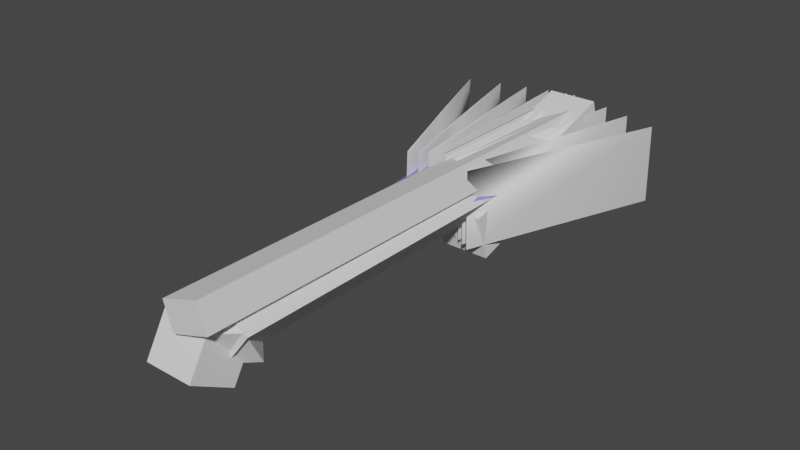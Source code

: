 # Source: ark_nova_v5_3_source.blend  (saved by Blender 2.80.41; exported with 4.5.12 LTS)
import bpy
from mathutils import Matrix  # noqa: F401  (used for matrix-valued properties, if any)

bpy.ops.wm.read_factory_settings(use_empty=True)
scene = bpy.context.scene
scene.name = 'Scene'

# ---- collections
col_collection = bpy.data.collections.new('Collection'); scene.collection.children.link(col_collection)

# ---- materials (node trees are filled in below, after node groups)
mat_adamantine_armor = bpy.data.materials.new('Adamantine Armor')
mat_adamantine_armor.alpha_threshold = 0.0
mat_adamantine_armor.use_transparent_shadow = False
mat_adamantine_armor.roughness = 0.5
mat_adamantine_armor.line_color = (0.0, 0.0, 0.0, 1.0)
mat_white_paint = bpy.data.materials.new('White Paint')
mat_white_paint.use_transparent_shadow = False
mat_white_paint.roughness = 0.25
mat_heat_paint = bpy.data.materials.new('Heat Paint')
mat_heat_paint.use_transparent_shadow = False
mat_heat_paint.roughness = 0.25

# ---- material node trees
mat_adamantine_armor.use_nodes = True; mat_adamantine_armor.node_tree.nodes.clear()
_N = mat_adamantine_armor.node_tree.nodes; _L = mat_adamantine_armor.node_tree.links
n0 = _N.new('ShaderNodeOutputMaterial'); n0.name = 'Material Output'; n0.location = (300, 300)
n1 = _N.new('ShaderNodeBsdfPrincipled'); n1.name = 'Principled BSDF'; n1.location = (10, 300)
n1.distribution = 'GGX'
n1.subsurface_method = 'BURLEY'
n1.inputs[0].default_value = (0.2608, 0.2774, 0.8, 1.0)
n1.inputs[3].default_value = 1.45
_L.new(n1.outputs[0], n0.inputs[0])
n0.is_active_output = True
mat_white_paint.use_nodes = True; mat_white_paint.node_tree.nodes.clear()
_N = mat_white_paint.node_tree.nodes; _L = mat_white_paint.node_tree.links
n0 = _N.new('ShaderNodeOutputMaterial'); n0.name = 'Material Output'; n0.location = (300, 300)
n1 = _N.new('ShaderNodeBsdfPrincipled'); n1.name = 'Principled BSDF'; n1.location = (10, 300)
n1.distribution = 'GGX'
n1.subsurface_method = 'BURLEY'
n1.inputs[0].default_value = (0.8941, 1.0, 0.9397, 1.0)
n1.inputs[3].default_value = 1.45
_L.new(n1.outputs[0], n0.inputs[0])
n0.is_active_output = True
mat_heat_paint.use_nodes = True; mat_heat_paint.node_tree.nodes.clear()
_N = mat_heat_paint.node_tree.nodes; _L = mat_heat_paint.node_tree.links
n0 = _N.new('ShaderNodeOutputMaterial'); n0.name = 'Material Output'; n0.location = (300, 300)
n1 = _N.new('ShaderNodeBsdfPrincipled'); n1.name = 'Principled BSDF'; n1.location = (10, 300)
n1.distribution = 'GGX'
n1.subsurface_method = 'BURLEY'
n1.inputs[0].default_value = (0.1845, 0.1845, 0.1845, 1.0)
n1.inputs[3].default_value = 1.45
_L.new(n1.outputs[0], n0.inputs[0])
n0.is_active_output = True

# ---- world
world_world = bpy.data.worlds.new('World'); scene.world = world_world
world_world.color = (0.05088, 0.05088, 0.05088)
world_world.use_sun_shadow = False
world_world.sun_shadow_jitter_overblur = 0.0

# ---- meshes
me_cube_001 = bpy.data.meshes.new('Cube.001')
me_cube_001.from_pydata([(-0.01033, -7.438, 0.3183), (-0.01033, 4.431, 0.1083), (-0.1108, 8.491, 0.3026), (-0.01033, -7.434, 0.1083), (-0.1108, 8.744, 0.6328), (-0.01033, 6.344, 0.8072), (0.3949, -7.442, 0.3183), (0.7707, 4.405, 0.1083), (0.9255, 8.491, 0.3026), (0.3949, -7.438, 0.1083), (0.9255, 8.744, 0.6328), (0.8445, 6.344, 0.8072), (-0.01033, -0.8104, 0.6074), (0.5625, -0.8104, 0.6074), (0.5625, -2.855, 0.1083), (-0.01033, -2.661, 0.1083)], [], [(9, 14, 13, 6), (2, 4, 10, 8), (1, 2, 8, 7), (4, 5, 11, 10), (0, 3, 9, 6), (12, 0, 6, 13), (15, 3, 0, 12, 5, 4, 2, 1), (5, 12, 13, 11), (13, 14, 7, 8, 10, 11), (15, 1, 7, 14), (15, 14, 9, 3)])
_uv = me_cube_001.uv_layers.new(name='UVMap')
_uv.uv.foreach_set('vector', [0.0, 0.0, 0.0, 0.0, 0.0, 0.0, 0.0, 0.0, 0.0, 0.0, 0.0, 0.0, 0.0, 0.0, 0.0, 0.0, 0.0, 0.0, 0.0, 0.0, 0.0, 0.0, 0.0, 0.0, 0.0, 0.0, 0.0, 0.0, 0.0, 0.0, 0.0, 0.0, 0.0, 0.0, 0.0, 0.0, 0.0, 0.0, 0.0, 0.0, 0.0, 0.0, 0.0, 0.0, 0.0, 0.0, 0.0, 0.0, 0.0, 0.0, 0.0, 0.0, 0.0, 0.0, 0.0, 0.0, 0.0, 0.0, 0.0, 0.0, 0.0, 0.0, 0.0, 0.0, 0.0, 0.0, 0.0, 0.0, 0.0, 0.0, 0.0, 0.0, 0.0, 0.0, 0.0, 0.0, 0.0, 0.0, 0.0, 0.0, 0.0, 0.0, 0.0, 0.0, 0.0, 0.0, 0.0, 0.0, 0.0, 0.0, 0.0, 0.0, 0.0, 0.0, 0.0, 0.0, 0.0, 0.0, 0.0, 0.0])
me_cube_001.use_remesh_preserve_volume = False
me_cube_001.use_remesh_preserve_attributes = False
me_cube_001.use_mirror_vertex_groups = False
me_cube_001.update()
me_plane = bpy.data.meshes.new('Plane')
me_plane.from_pydata([(0.02825, -0.1812, 7.785), (0.9447, 1.012, 7.788), (0.9796, 1.03, -10.17), (0.06449, -0.1614, -10.06)], [], [(0, 1, 2, 3)])
_uv = me_plane.uv_layers.new(name='UVMap')
_uv.uv.foreach_set('vector', [0.0, 0.0, 0.0, 0.0, 0.0, 0.0, 0.0, 0.0])
me_plane.use_remesh_preserve_volume = False
me_plane.use_remesh_preserve_attributes = False
me_plane.use_mirror_vertex_groups = False
me_plane.update()
me_cube_000 = bpy.data.meshes.new('Cube.000')
me_cube_000.from_pydata([(0.0, 9.195, 0.7491), (0.3825, -7.237, 0.2025), (0.1931, -7.51, 0.2912), (0.0, -7.516, 0.2917), (0.2996, 2.183, 0.643), (0.0, 2.233, 0.6514), (1.212, 7.316, 0.3427), (0.5922, -1.598, 0.3159), (1.066, 2.049, 0.2021), (0.0, -1.587, 0.5133), (0.2584, -1.571, 0.5068), (0.279, 0.3062, 0.5749), (0.0, 0.3228, 0.5824), (0.7516, 0.2366, 0.3034), (0.1059, 9.195, 0.7491), (1.979, 6.255, -0.1382), (1.916, 6.479, -0.0928)], [], [(11, 10, 9, 12), (6, 4, 14), (9, 10, 2, 3), (4, 11, 12, 5), (10, 7, 1, 2), (7, 10, 11, 13), (13, 11, 4, 8), (5, 0, 14, 4), (6, 16, 15, 8, 4)])
_uv = me_cube_000.uv_layers.new(name='UVMap')
_uv.uv.foreach_set('vector', [0.0, 0.0, 0.0, 0.0, 0.0, 0.0, 0.0, 0.0, 0.0, 0.0, 0.0, 0.0, 0.0, 0.0, 0.0, 0.0, 0.0, 0.0, 0.0, 0.0, 0.0, 0.0, 0.0, 0.0, 0.0, 0.0, 0.0, 0.0, 0.0, 0.0, 0.0, 0.0, 0.0, 0.0, 0.0, 0.0, 0.0, 0.0, 0.0, 0.0, 0.0, 0.0, 0.0, 0.0, 0.0, 0.0, 0.0, 0.0, 0.0, 0.0, 0.0, 0.0, 0.0, 0.0, 0.0, 0.0, 0.0, 0.0, 0.0, 0.0, 0.0, 0.0, 0.0, 0.0, 0.0, 0.0, 0.0, 0.0, 0.0, 0.0, 0.0, 0.0])
me_cube_000.materials.append(mat_adamantine_armor)
me_cube_000.materials.append(mat_white_paint)
me_cube_000.materials.append(mat_heat_paint)
me_cube_000.use_remesh_preserve_volume = False
me_cube_000.use_remesh_preserve_attributes = False
me_cube_000.use_mirror_vertex_groups = False
me_cube_000.update()
me_plane_001 = bpy.data.meshes.new('Plane.001')
me_plane_001.from_pydata([(-0.1703, -0.4174, -7.256), (1.04, 1.083, -7.016), (-0.347, -0.2705, -10.52), (0.8505, 1.24, -10.52)], [], [(1, 0, 2, 3)])
_uv = me_plane_001.uv_layers.new(name='UVMap')
_uv.uv.foreach_set('vector', [0.0, 0.0, 0.0, 0.0, 0.0, 0.0, 0.0, 0.0])
me_plane_001.use_remesh_preserve_volume = False
me_plane_001.use_remesh_preserve_attributes = False
me_plane_001.use_mirror_vertex_groups = False
me_plane_001.update()
me_plane_002 = bpy.data.meshes.new('Plane.002')
me_plane_002.from_pydata([(1.071, 9.258, -0.2046), (-0.1289, 9.99, 0.6522), (1.181, 7.146, 0.04526), (-0.003846, 7.653, 0.9223)], [], [(1, 0, 2, 3)])
_uv = me_plane_002.uv_layers.new(name='UVMap')
_uv.uv.foreach_set('vector', [0.0, 0.0, 0.0, 0.0, 0.0, 0.0, 0.0, 0.0])
me_plane_002.use_remesh_preserve_volume = False
me_plane_002.use_remesh_preserve_attributes = False
me_plane_002.use_mirror_vertex_groups = False
me_plane_002.update()
me_cube_003 = bpy.data.meshes.new('Cube.003')
me_cube_003.from_pydata([(0.08639, -7.571, -0.08581), (0.08639, -0.4039, -0.08581), (-0.1124, -7.571, -0.08581), (-0.1124, -0.4039, -0.08581), (0.08639, -7.571, 0.1594), (0.05968, -7.571, 0.1922), (0.05968, -0.4039, 0.1922), (0.08639, -0.4039, 0.1594), (-0.08569, -7.571, 0.1922), (-0.1124, -7.571, 0.1594), (-0.1124, -0.4039, 0.1594), (-0.08569, -0.4039, 0.1922)], [], [(1, 0, 2, 3), (4, 0, 1, 7), (3, 10, 11, 6, 7, 1), (2, 0, 4, 5, 8, 9), (9, 10, 3, 2), (4, 7, 6, 5), (10, 9, 8, 11), (5, 6, 11, 8)])
_uv = me_cube_003.uv_layers.new(name='UVMap')
_uv.uv.foreach_set('vector', [0.625, 0.25, 0.625, 0.25, 0.625, 0.25, 0.625, 0.25, 0.4282, 0.25, 0.625, 0.25, 0.625, 0.25, 0.4282, 0.25, 0.625, 0.25, 0.4282, 0.25, 0.402, 0.25, 0.402, 0.25, 0.4282, 0.25, 0.625, 0.25, 0.625, 0.25, 0.625, 0.25, 0.4282, 0.25, 0.402, 0.25, 0.402, 0.25, 0.4282, 0.25, 0.4282, 0.25, 0.4282, 0.25, 0.625, 0.25, 0.625, 0.25, 0.4282, 0.25, 0.4282, 0.25, 0.402, 0.25, 0.402, 0.25, 0.4282, 0.25, 0.4282, 0.25, 0.402, 0.25, 0.402, 0.25, 0.402, 0.25, 0.402, 0.25, 0.402, 0.25, 0.402, 0.25])
me_cube_003.use_remesh_preserve_volume = False
me_cube_003.use_remesh_preserve_attributes = False
me_cube_003.use_mirror_vertex_groups = False
me_cube_003.update()
me_plane_003 = bpy.data.meshes.new('Plane.003')
me_plane_003.from_pydata([(-1.0, -4.623, -7.08), (1.0, -4.623, -7.08), (-1.0, -2.933, -6.01), (1.0, -2.933, -6.01), (-1.0, -1.825, -7.761), (-1.0, -3.515, -8.83), (1.0, -3.515, -8.83), (1.0, -1.825, -7.761)], [], [(0, 1, 3, 2), (5, 4, 7, 6), (3, 7, 4, 2), (0, 5, 6, 1), (1, 6, 7, 3), (2, 4, 5, 0)])
_uv = me_plane_003.uv_layers.new(name='UVMap')
_uv.uv.foreach_set('vector', [0.0, 0.0, 1.0, 0.0, 1.0, 1.0, 0.0, 1.0, 0.0, 0.0, 0.0, 1.0, 1.0, 1.0, 1.0, 0.0, 1.0, 1.0, 1.0, 1.0, 0.0, 1.0, 0.0, 1.0, 0.0, 0.0, 0.0, 0.0, 1.0, 0.0, 1.0, 0.0, 1.0, 0.0, 1.0, 0.0, 1.0, 1.0, 1.0, 1.0, 0.0, 1.0, 0.0, 1.0, 0.0, 0.0, 0.0, 0.0])
me_plane_003.use_remesh_preserve_volume = False
me_plane_003.use_remesh_preserve_attributes = False
me_plane_003.use_mirror_vertex_groups = False
me_plane_003.update()
me_cube_005 = bpy.data.meshes.new('Cube.005')
me_cube_005.from_pydata([(0.2034, -8.108, 0.9857), (-0.1021, -7.135, -0.6866), (0.9652, -7.235, 0.9182), (0.6597, -6.262, -0.7541)], [], [(0, 2, 3, 1)])
_uv = me_cube_005.uv_layers.new(name='UVMap')
_uv.uv.foreach_set('vector', [0.0, 0.0, 0.0, 0.0, 0.0, 0.0, 0.0, 0.0])
me_cube_005.use_remesh_preserve_volume = False
me_cube_005.use_remesh_preserve_attributes = False
me_cube_005.use_mirror_vertex_groups = False
me_cube_005.update()
me_cube_006 = bpy.data.meshes.new('Cube.006')
me_cube_006.from_pydata([(5.753, 6.601, -1.622), (4.855, 6.601, 1.622), (5.753, -2.026, -1.622), (4.855, -2.026, 1.622)], [], [(2, 3, 1, 0)])
me_cube_006.polygons.foreach_set('use_smooth', [True] * 1)
_uv = me_cube_006.uv_layers.new(name='UVMap')
_uv.uv.foreach_set('vector', [0.375, 0.5, 0.625, 0.5, 0.625, 0.75, 0.375, 0.75])
me_cube_006.use_remesh_preserve_volume = False
me_cube_006.use_remesh_preserve_attributes = False
me_cube_006.use_mirror_vertex_groups = False
me_cube_006.update()
me_plane_004 = bpy.data.meshes.new('Plane.004')
me_plane_004.from_pydata([(-0.3072, 0.238, 9.036), (1.276, 0.7676, 9.035), (1.315, 0.6108, -11.42), (-0.2658, 0.0832, -11.29)], [], [(0, 1, 2, 3)])
_uv = me_plane_004.uv_layers.new(name='UVMap')
_uv.uv.foreach_set('vector', [0.0, 0.0, 0.0, 0.0, 0.0, 0.0, 0.0, 0.0])
me_plane_004.use_remesh_preserve_volume = False
me_plane_004.use_remesh_preserve_attributes = False
me_plane_004.use_mirror_vertex_groups = False
me_plane_004.update()
me_cube = bpy.data.meshes.new('Cube')
me_cube.from_pydata([(-0.2827, 3.128, -2.234), (-0.2827, 2.554, -0.3176), (-0.2827, 11.09, 0.1481), (-0.2827, 10.51, 2.064), (1.8, 3.128, -2.234), (1.8, 2.554, -0.3176), (1.8, 11.09, 0.1481), (1.8, 10.51, 2.064)], [], [(0, 1, 3, 2), (2, 3, 7, 6), (6, 7, 5, 4), (4, 5, 1, 0), (2, 6, 4, 0), (7, 3, 1, 5)])
_uv = me_cube.uv_layers.new(name='UVMap')
_uv.uv.foreach_set('vector', [0.375, 0.0, 0.625, 0.0, 0.625, 0.2794, 0.375, 0.2794, 0.375, 0.2794, 0.625, 0.2794, 0.625, 0.5518, 0.375, 0.5518, 0.375, 0.5518, 0.625, 0.5518, 0.625, 0.75, 0.375, 0.75, 0.375, 0.75, 0.625, 0.75, 0.625, 0.9426, 0.375, 0.9426, 0.1824, 0.437, 0.375, 0.5518, 0.375, 0.75, 0.1824, 0.75, 0.625, 0.5518, 0.8176, 0.437, 0.8176, 0.75, 0.625, 0.75])
me_cube.use_remesh_preserve_volume = False
me_cube.use_remesh_preserve_attributes = False
me_cube.use_mirror_vertex_groups = False
me_cube.update()

# ---- objects
ob_empty = bpy.data.objects.new('Empty', None)
ob_cube_001 = bpy.data.objects.new('Cube.001', me_cube_001)
ob_plane = bpy.data.objects.new('Plane', me_plane)
ob_armor_top = bpy.data.objects.new('Armor Top', me_cube_000)
ob_plane_001 = bpy.data.objects.new('Plane.001', me_plane_001)
ob_plane_002 = bpy.data.objects.new('Plane.002', me_plane_002)
ob_cube = bpy.data.objects.new('Cube', me_cube_003)
ob_plane_003 = bpy.data.objects.new('Plane.003', me_plane_003)
ob_cube_003 = bpy.data.objects.new('Cube.003', me_cube_005)
ob_fins_cut = bpy.data.objects.new('Fins Cut', me_cube_006)
ob_armor_top_001 = bpy.data.objects.new('Armor Top.001', me_cube_000)
ob_plane_004 = bpy.data.objects.new('Plane.004', me_plane_004)
ob_cube_002 = bpy.data.objects.new('Cube.002', me_cube)

# ---- transforms, parenting, visibility, modifiers, constraints
ob_empty.location = (0.3379, 6.388, 0.0)
ob_empty.rotation_euler = (0.0, 0.0, -0.06807)
ob_empty.scale = (0.05, 1.0, 1.0)
ob_empty.empty_display_type = 'CUBE'
ob_empty.lineart.crease_threshold = 0.0
ob_cube_001.location = (0.0, 0.0, 0.0)
ob_cube_001.lineart.crease_threshold = 0.0
_m = ob_cube_001.modifiers.new('Boolean.001', 'BOOLEAN')
_m.object = ob_armor_top_001
_m.solver = 'FAST'
_m = ob_cube_001.modifiers.new('Boolean', 'BOOLEAN')
_m.object = ob_plane
_m.solver = 'FAST'
_m = ob_cube_001.modifiers.new('Boolean.002', 'BOOLEAN')
_m.object = ob_plane_001
_m.solver = 'FAST'
_m = ob_cube_001.modifiers.new('Boolean.003', 'BOOLEAN')
_m.object = ob_plane_002
_m.solver = 'FAST'
_m = ob_cube_001.modifiers.new('Boolean.004', 'BOOLEAN')
_m.object = ob_cube
_m.solver = 'FAST'
_m = ob_cube_001.modifiers.new('Boolean.005', 'BOOLEAN')
_m.object = ob_plane_003
_m.solver = 'FAST'
_m = ob_cube_001.modifiers.new('Boolean.006', 'BOOLEAN')
_m.object = ob_cube_003
_m.solver = 'FAST'
_m = ob_cube_001.modifiers.new('Mirror', 'MIRROR')
_m.merge_threshold = 0.073
ob_plane.location = (-0.01066, -0.001913, 0.0)
ob_plane.rotation_euler = (1.571, -0.0, -0.0)
ob_plane.lineart.crease_threshold = 0.0
_m = ob_plane.modifiers.new('Solidify', 'SOLIDIFY')
_m.thickness = 1.16
_m.nonmanifold_thickness_mode = 'FIXED'
_m.nonmanifold_merge_threshold = 0.0003
_m = ob_plane.modifiers.new('Boolean', 'BOOLEAN')
_m.object = ob_plane_004
_m.solver = 'FAST'
ob_armor_top.location = (0.0, 0.0, 0.0)
ob_armor_top.lock_rotations_4d = False
ob_armor_top.empty_display_type = 'ARROWS'
ob_armor_top.lineart.crease_threshold = 0.0
_m = ob_armor_top.modifiers.new('Mirror', 'MIRROR')
_m = ob_armor_top.modifiers.new('Solidify', 'SOLIDIFY')
_m.thickness = 0.05
_m.nonmanifold_thickness_mode = 'FIXED'
_m.nonmanifold_merge_threshold = 0.0003
_m = ob_armor_top.modifiers.new('Bevel', 'BEVEL')
_m.width = 0.005
_m.width_pct = 0.005
_m = ob_armor_top.modifiers.new('Boolean', 'BOOLEAN')
_m.object = ob_fins_cut
_m.solver = 'FAST'
ob_plane_001.location = (0.0, 0.0, 0.0)
ob_plane_001.rotation_euler = (1.571, -0.0, -0.0)
ob_plane_001.lineart.crease_threshold = 0.0
_m = ob_plane_001.modifiers.new('Solidify', 'SOLIDIFY')
_m.thickness = -0.74
_m.nonmanifold_thickness_mode = 'FIXED'
_m.nonmanifold_merge_threshold = 0.0003
ob_plane_002.location = (0.0, 0.0, 0.1165)
ob_plane_002.lineart.crease_threshold = 0.0
_m = ob_plane_002.modifiers.new('Solidify', 'SOLIDIFY')
_m.thickness = 0.35
_m.nonmanifold_thickness_mode = 'FIXED'
_m.nonmanifold_merge_threshold = 0.0003
ob_cube.location = (0.0, 0.0, 0.07484)
ob_cube.lineart.crease_threshold = 0.0
ob_plane_003.location = (-0.001329, 0.006358, -0.00197)
ob_plane_003.rotation_euler = (-1.095, -0.0, 0.0)
ob_plane_003.lineart.crease_threshold = 0.0
ob_cube_003.location = (0.0, 0.1568, 0.0)
ob_cube_003.lineart.crease_threshold = 0.0
_m = ob_cube_003.modifiers.new('Solidify', 'SOLIDIFY')
_m.thickness = 1.13
_m.nonmanifold_thickness_mode = 'FIXED'
_m.nonmanifold_merge_threshold = 0.0003
ob_fins_cut.location = (0.0, 6.534, 0.0)
ob_fins_cut.scale = (0.04161, 1.0, 1.0)
ob_fins_cut.lineart.crease_threshold = 0.0
_m = ob_fins_cut.modifiers.new('Solidify', 'SOLIDIFY')
_m.thickness = 0.16
_m.use_even_offset = True
_m.nonmanifold_thickness_mode = 'FIXED'
_m.nonmanifold_merge_threshold = 0.0003
_m = ob_fins_cut.modifiers.new('Array', 'ARRAY')
_m.count = 5
_m.constant_offset_displace = (2.45, 0.0, 0.0)
_m.use_relative_offset = False
_m.relative_offset_displace = (-5.2, -0.075, 0.0)
_m.use_object_offset = True
_m.offset_object = ob_empty
_m = ob_fins_cut.modifiers.new('Mirror', 'MIRROR')
ob_armor_top_001.location = (0.0, 0.0, 0.0)
ob_armor_top_001.lock_rotations_4d = False
ob_armor_top_001.empty_display_type = 'ARROWS'
ob_armor_top_001.lineart.crease_threshold = 0.0
_m = ob_armor_top_001.modifiers.new('Mirror', 'MIRROR')
_m = ob_armor_top_001.modifiers.new('Solidify', 'SOLIDIFY')
_m.thickness = 0.47
_m.nonmanifold_thickness_mode = 'FIXED'
_m.nonmanifold_merge_threshold = 0.0003
ob_plane_004.location = (-0.05576, -0.03705, 1.195)
ob_plane_004.rotation_euler = (1.571, -0.0, -0.0)
ob_plane_004.lineart.crease_threshold = 0.0
_m = ob_plane_004.modifiers.new('Solidify', 'SOLIDIFY')
_m.thickness = 1.16
_m.nonmanifold_thickness_mode = 'FIXED'
_m.nonmanifold_merge_threshold = 0.0003
_m = ob_plane_004.modifiers.new('Boolean', 'BOOLEAN')
_m.object = ob_cube_002
_m.solver = 'FAST'
ob_cube_002.location = (0.0, 1.494, 0.0)
ob_cube_002.lineart.crease_threshold = 0.0

# ---- collection membership
scene.collection.objects.link(ob_empty)
col_collection.objects.link(ob_cube_001)
col_collection.objects.link(ob_plane)
col_collection.objects.link(ob_armor_top)
col_collection.objects.link(ob_plane_001)
col_collection.objects.link(ob_plane_002)
col_collection.objects.link(ob_cube)
col_collection.objects.link(ob_plane_003)
col_collection.objects.link(ob_cube_003)
col_collection.objects.link(ob_fins_cut)
col_collection.objects.link(ob_armor_top_001)
col_collection.objects.link(ob_plane_004)
col_collection.objects.link(ob_cube_002)

# ---- scene / render settings (as saved in the file)
scene.frame_start = 1; scene.frame_end = 250; scene.frame_set(38)
scene.render.engine = 'BLENDER_EEVEE_NEXT'
scene.render.motion_blur_shutter = 1.0
scene.cycles.use_denoising = False
scene.cycles.samples = 128
scene.cycles.sampling_pattern = 'TABULATED_SOBOL'
scene.cycles.use_adaptive_sampling = False
scene.cycles.use_light_tree = False
scene.view_settings.view_transform = 'Filmic'
bpy.context.view_layer.update()

# ---- added for rendering (the .blend has no active camera and no usable light): camera, sun
cam_auto = bpy.data.cameras.new('AutoCamera')
cam_auto.lens = 50.0
cam_auto.sensor_width = 36.0
cam_auto.clip_end = 1000.0
ob_auto_camera = bpy.data.objects.new('AutoCamera', cam_auto)
scene.collection.objects.link(ob_auto_camera)
ob_auto_camera.location = (23.3887, -26.4792, 18.5289)
ob_auto_camera.rotation_euler = (1.09748, -7.21219e-08, 0.694738)
scene.camera = ob_auto_camera
light_auto_sun = bpy.data.lights.new('AutoSun', 'SUN')
light_auto_sun.energy = 3.0
light_auto_sun.angle = 0.0523599
ob_auto_sun = bpy.data.objects.new('AutoSun', light_auto_sun)
scene.collection.objects.link(ob_auto_sun)
ob_auto_sun.rotation_euler = (0.872665, 0.174533, 0.523599)
bpy.context.view_layer.update()
